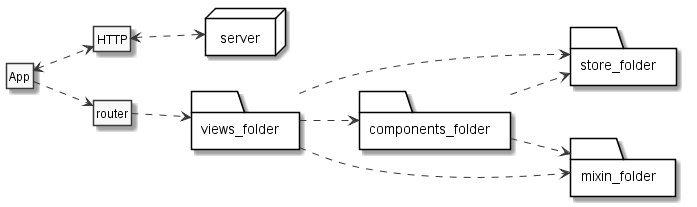

The diagram above was rendered by PlantUML. Its source (embedded in the PNG):
@startuml client


left to right direction
hide stereotype
hide circle
hide methods
hide attributes

skinparam monochrome true



folder "store_folder" {
}
  
folder "mixin_folder"  {
}

folder "components_folder"  {
}

folder "views_folder"  {
}

node "server" {

}

HTTP <..> server
App <..> HTTP
App ..> router
router ..> views_folder
components_folder ..> mixin_folder
components_folder ..> store_folder
views_folder..>store_folder
views_folder ..> components_folder
views_folder ..> mixin_folder


@enduml